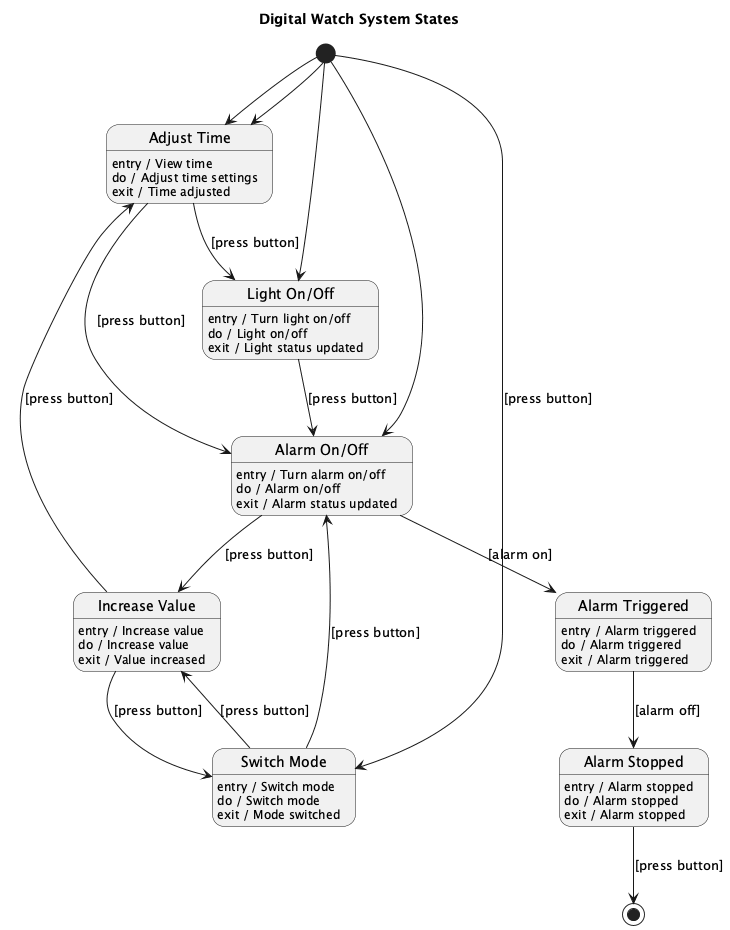

The diagram above was rendered by PlantUML. Its source (embedded in the PNG):
@startuml
title Digital Watch System States

[*] --> AdjustTime

state "Adjust Time" as AdjustTime
state "Switch Mode" as SwitchMode
state "Increase Value" as IncreaseValue
state "Alarm On/Off" as AlarmOnOff
state "Alarm Triggered" as AlarmTriggered
state "Alarm Stopped" as AlarmStopped
state "Light On/Off" as LightOnOff

AdjustTime : entry / View time
AdjustTime : do / Adjust time settings
AdjustTime : exit / Time adjusted

SwitchMode : entry / Switch mode
SwitchMode : do / Switch mode
SwitchMode : exit / Mode switched

IncreaseValue : entry / Increase value
IncreaseValue : do / Increase value
IncreaseValue : exit / Value increased

AlarmOnOff : entry / Turn alarm on/off
AlarmOnOff : do / Alarm on/off
AlarmOnOff : exit / Alarm status updated

AlarmTriggered : entry / Alarm triggered
AlarmTriggered : do / Alarm triggered
AlarmTriggered : exit / Alarm triggered

AlarmStopped : entry / Alarm stopped
AlarmStopped : do / Alarm stopped
AlarmStopped : exit / Alarm stopped

LightOnOff : entry / Turn light on/off
LightOnOff : do / Light on/off
LightOnOff : exit / Light status updated

[*] --> SwitchMode : [press button]
SwitchMode --> IncreaseValue : [press button]
IncreaseValue --> AdjustTime : [press button]
AdjustTime --> AlarmOnOff : [press button]
AlarmOnOff --> AlarmTriggered : [alarm on]
AlarmTriggered --> AlarmStopped : [alarm off]
AlarmStopped --> [*] : [press button]
AdjustTime --> LightOnOff : [press button]
LightOnOff --> AlarmOnOff : [press button]

SwitchMode --> AlarmOnOff : [press button]
IncreaseValue --> SwitchMode : [press button]
AlarmOnOff --> IncreaseValue : [press button]

[*] --> AdjustTime
[*] --> AlarmOnOff
[*] --> LightOnOff

@enduml